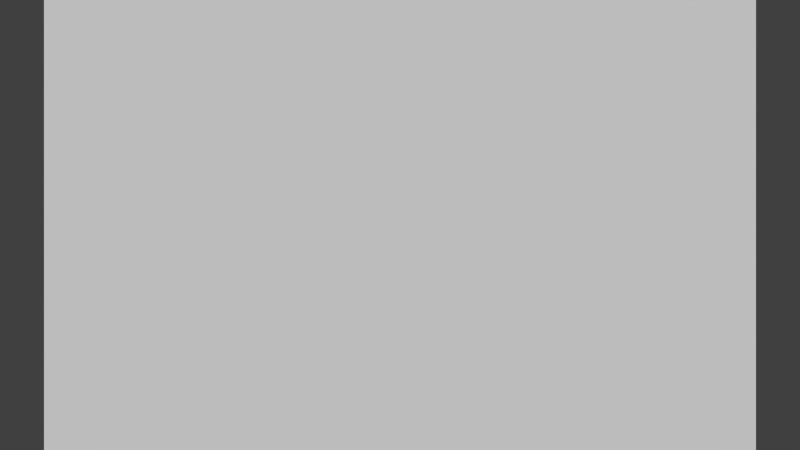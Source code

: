 # Source: ISL_01.blend  (saved by Blender 2.58.1; exported with 4.5.12 LTS)
import bpy
from mathutils import Matrix  # noqa: F401  (used for matrix-valued properties, if any)

bpy.ops.wm.read_factory_settings(use_empty=True)
scene = bpy.context.scene
scene.name = 'Scene'

# ---- collections
col_collection_1 = bpy.data.collections.new('Collection 1'); scene.collection.children.link(col_collection_1)

# ---- materials (node trees are filled in below, after node groups)
mat_material_001 = bpy.data.materials.new('Material.001')
mat_material_001.alpha_threshold = 0.0
mat_material_001.diffuse_color = (0.0985, 0.0985, 0.0985, 1.0)
mat_material_001.roughness = 0.5
mat_material_001.line_color = (0.0, 0.0, 0.0, 1.0)
mat_material = bpy.data.materials.new('Material')
mat_material.alpha_threshold = 0.0
mat_material.roughness = 0.5
mat_material.line_color = (0.0, 0.0, 0.0, 1.0)

# ---- material node trees

# ---- world
world_world = bpy.data.worlds.new('World'); scene.world = world_world
world_world.color = (0.05088, 0.05088, 0.05088)
world_world.use_sun_shadow = False
world_world.sun_shadow_jitter_overblur = 0.0
world_world.cycles.sampling_method = 'MANUAL'
world_world.cycles.sample_map_resolution = 256

# ---- cameras
cam_camera = bpy.data.cameras.new('Camera')
cam_camera.clip_end = 100.0
cam_camera.lens = 32.05
cam_camera.ortho_scale = 7.314
cam_camera.dof.focus_distance = 0.0
cam_camera.dof.aperture_fstop = 128.0

# ---- meshes
me_cube_002 = bpy.data.meshes.new('Cube.002')
me_cube_002.from_pydata([(1.0, 1.0, -1.0), (1.0, -1.0, -1.0), (-1.0, -1.0, -1.0), (-1.0, 1.0, -1.0), (1.0, 1.0, 1.0), (1.0, -1.0, 1.0), (-1.0, -1.0, 1.0), (-1.0, 1.0, 1.0)], [], [(0, 1, 2, 3), (4, 7, 6, 5), (0, 4, 5, 1), (1, 5, 6, 2), (2, 6, 7, 3), (4, 0, 3, 7)])
me_cube_002.materials.append(mat_material_001)
me_cube_002.use_remesh_preserve_volume = False
me_cube_002.use_remesh_preserve_attributes = False
me_cube_002.use_mirror_vertex_groups = False
me_cube_002.update()
me_cube_003 = bpy.data.meshes.new('Cube.003')
me_cube_003.from_pydata([(1.0, 1.0, -1.0), (1.0, -1.0, -1.0), (-1.0, -1.0, -1.0), (-1.0, 1.0, -1.0), (1.0, 1.0, 1.0), (1.0, -1.0, 1.0), (-1.0, -1.0, 1.0), (-1.0, 1.0, 1.0)], [], [(0, 1, 2, 3), (4, 7, 6, 5), (0, 4, 5, 1), (1, 5, 6, 2), (2, 6, 7, 3), (4, 0, 3, 7)])
me_cube_003.materials.append(mat_material_001)
me_cube_003.use_remesh_preserve_volume = False
me_cube_003.use_remesh_preserve_attributes = False
me_cube_003.use_mirror_vertex_groups = False
me_cube_003.update()
me_cube_004 = bpy.data.meshes.new('Cube.004')
me_cube_004.from_pydata([(1.0, 1.0, -1.0), (1.0, -1.0, -1.0), (-1.0, -1.0, -1.0), (-1.0, 1.0, -1.0), (1.0, 1.0, 1.0), (1.0, -1.0, 1.0), (-1.0, -1.0, 1.0), (-1.0, 1.0, 1.0)], [], [(0, 1, 2, 3), (4, 7, 6, 5), (0, 4, 5, 1), (1, 5, 6, 2), (2, 6, 7, 3), (4, 0, 3, 7)])
me_cube_004.materials.append(mat_material_001)
me_cube_004.use_remesh_preserve_volume = False
me_cube_004.use_remesh_preserve_attributes = False
me_cube_004.use_mirror_vertex_groups = False
me_cube_004.update()
me_cube_005 = bpy.data.meshes.new('Cube.005')
me_cube_005.from_pydata([(1.0, 1.0, -1.0), (1.0, -1.0, -1.0), (-1.0, -1.0, -1.0), (-1.0, 1.0, -1.0), (1.0, 1.0, 1.0), (1.0, -1.0, 1.0), (-1.0, -1.0, 1.0), (-1.0, 1.0, 1.0)], [], [(0, 1, 2, 3), (4, 7, 6, 5), (0, 4, 5, 1), (1, 5, 6, 2), (2, 6, 7, 3), (4, 0, 3, 7)])
me_cube_005.materials.append(mat_material_001)
me_cube_005.use_remesh_preserve_volume = False
me_cube_005.use_remesh_preserve_attributes = False
me_cube_005.use_mirror_vertex_groups = False
me_cube_005.update()
me_cube_001 = bpy.data.meshes.new('Cube.001')
me_cube_001.from_pydata([(1.0, 1.0, -1.0), (1.0, -1.0, -1.0), (-1.0, -1.0, -1.0), (-1.0, 1.0, -1.0), (1.0, 1.0, 1.0), (1.0, -1.0, 1.0), (-1.0, -1.0, 1.0), (-1.0, 1.0, 1.0)], [], [(0, 1, 2, 3), (4, 7, 6, 5), (0, 4, 5, 1), (1, 5, 6, 2), (2, 6, 7, 3), (4, 0, 3, 7)])
me_cube_001.materials.append(mat_material_001)
me_cube_001.use_remesh_preserve_volume = False
me_cube_001.use_remesh_preserve_attributes = False
me_cube_001.use_mirror_vertex_groups = False
me_cube_001.update()
me_plane = bpy.data.meshes.new('Plane')
me_plane.from_pydata([(1.0, 1.0, 0.0), (1.0, -1.0, 0.0), (-1.0, -1.0, 0.0), (-1.0, 1.0, 0.0), (-1.001, 0.9877, -0.03335), (-1.001, -1.012, -0.03335), (0.9993, -1.012, -0.03335), (0.9993, 0.9877, -0.03335)], [], [(0, 3, 2, 1), (2, 3, 4, 5), (3, 0, 7, 4), (0, 1, 6, 7), (1, 2, 5, 6), (5, 4, 7, 6)])
_uv = me_plane.uv_layers.new(name='UVTex')
_uv.uv.foreach_set('vector', [-3.5, -3.5, 4.5, -3.5, 4.5, 4.5, -3.5, 4.5, -3.5, -3.5, 4.5, -3.5, 4.5, 4.5, -3.5, 4.5, -3.5, -3.5, 4.5, -3.5, 4.5, 4.5, -3.5, 4.5, -3.5, -3.5, 4.5, -3.5, 4.5, 4.5, -3.5, 4.5, -3.5, -3.5, 4.5, -3.5, 4.5, 4.5, -3.5, 4.5, -3.5, -3.5, 4.5, -3.5, 4.5, 4.5, -3.5, 4.5])
me_plane.materials.append(mat_material)
me_plane.use_remesh_preserve_volume = False
me_plane.use_remesh_preserve_attributes = False
me_plane.use_mirror_vertex_groups = False
me_plane.update()

# ---- objects
ob_cube_004 = bpy.data.objects.new('Cube.004', me_cube_002)
ob_cube_003 = bpy.data.objects.new('Cube.003', me_cube_003)
ob_cube_002 = bpy.data.objects.new('Cube.002', me_cube_004)
ob_cube_001 = bpy.data.objects.new('Cube.001', me_cube_005)
ob_cube = bpy.data.objects.new('Cube', me_cube_001)
ob_plane = bpy.data.objects.new('Plane', me_plane)
ob_camera = bpy.data.objects.new('Camera', cam_camera)

# ---- transforms, parenting, visibility, modifiers, constraints
ob_cube_004.location = (-11.54, -19.75, 3.902)
ob_cube_004.scale = (0.4473, 0.4473, 0.4473)
ob_cube_004.lineart.crease_threshold = 0.0
ob_cube_003.location = (-4.864, -19.75, 3.902)
ob_cube_003.scale = (0.4473, 0.4473, 0.4473)
ob_cube_003.lineart.crease_threshold = 0.0
ob_cube_002.location = (0.8082, -19.75, 3.902)
ob_cube_002.scale = (0.4473, 0.4473, 0.4473)
ob_cube_002.lineart.crease_threshold = 0.0
ob_cube_001.location = (5.954, -19.75, 3.902)
ob_cube_001.scale = (0.4473, 0.4473, 0.4473)
ob_cube_001.lineart.crease_threshold = 0.0
ob_cube.location = (9.77, -19.75, 3.902)
ob_cube.scale = (0.4473, 0.4473, 0.4473)
ob_cube.lineart.crease_threshold = 0.0
ob_plane.location = (0.0, 0.0, 0.0)
ob_plane.rotation_euler = (1.571, 0.0, 0.0)
ob_plane.scale = (4.998, 4.969, 29.99)
ob_plane.lineart.crease_threshold = 0.0
ob_camera.location = (0.0, -10.0, 0.0)
ob_camera.rotation_euler = (1.496, 5.364e-09, -0.1885)
ob_camera.scale = (1.0, 1.0, 1.0)
ob_camera.lock_rotations_4d = False
ob_camera.empty_display_type = 'ARROWS'
ob_camera.color = (0.0, 0.0, 0.0, 0.0)
ob_camera.display_type = 'WIRE'
ob_camera.lineart.crease_threshold = 0.0
_c = ob_camera.constraints.new('TRACK_TO'); _c.name = 'AutoTrack'
_c.target = ob_plane

# ---- collection membership
col_collection_1.objects.link(ob_cube_004)
col_collection_1.objects.link(ob_cube_003)
col_collection_1.objects.link(ob_cube_002)
col_collection_1.objects.link(ob_cube_001)
col_collection_1.objects.link(ob_cube)
col_collection_1.objects.link(ob_plane)
col_collection_1.objects.link(ob_camera)

# ---- scene / render settings (as saved in the file)
scene.camera = ob_camera
scene.frame_start = 1; scene.frame_end = 6; scene.frame_set(1)
scene.render.engine = 'BLENDER_EEVEE_NEXT'
scene.render.image_settings.color_mode = 'RGB'
scene.render.image_settings.compression = 90
scene.render.resolution_percentage = 15
scene.render.dither_intensity = 0.0
scene.render.bake_margin = 2
scene.render.bake_bias = 0.0
scene.cycles.use_denoising = False
scene.cycles.samples = 10
scene.cycles.sampling_pattern = 'TABULATED_SOBOL'
scene.cycles.light_sampling_threshold = 0.0
scene.cycles.use_adaptive_sampling = False
scene.cycles.use_light_tree = False
scene.cycles.blur_glossy = 0.0
scene.cycles.volume_bounces = 1
scene.cycles.pixel_filter_type = 'GAUSSIAN'
scene.cycles.sample_clamp_indirect = 0.0
scene.view_settings.view_transform = 'Standard'
bpy.context.view_layer.update()

# ---- added for rendering (the .blend has no usable light): sun
light_auto_sun = bpy.data.lights.new('AutoSun', 'SUN')
light_auto_sun.energy = 3.0
light_auto_sun.angle = 0.0523599
ob_auto_sun = bpy.data.objects.new('AutoSun', light_auto_sun)
scene.collection.objects.link(ob_auto_sun)
ob_auto_sun.rotation_euler = (0.872665, 0.174533, 0.523599)
bpy.context.view_layer.update()
